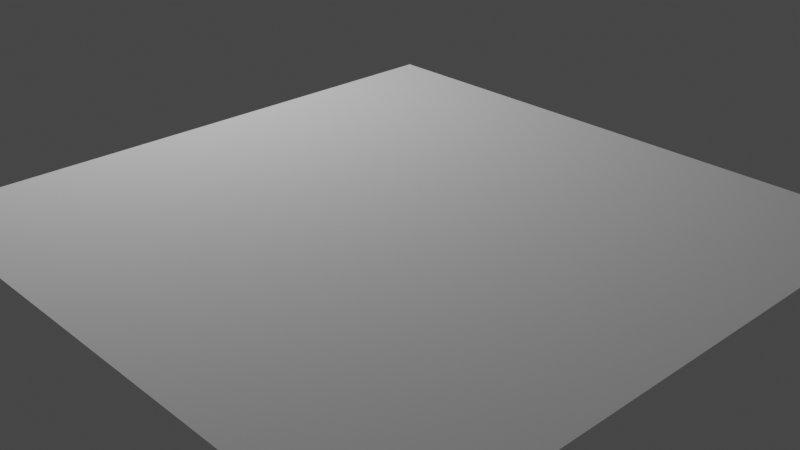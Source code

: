 # Source: floor.blend  (saved by Blender 2.82.7; exported with 4.5.12 LTS)
import bpy
from mathutils import Matrix  # noqa: F401  (used for matrix-valued properties, if any)

bpy.ops.wm.read_factory_settings(use_empty=True)
scene = bpy.context.scene
scene.name = 'Scene'

# ---- collections
col_collection = bpy.data.collections.new('Collection'); scene.collection.children.link(col_collection)

# ---- world
world_world = bpy.data.worlds.new('World'); scene.world = world_world
world_world.use_nodes = True; world_world.node_tree.nodes.clear()
_N = world_world.node_tree.nodes; _L = world_world.node_tree.links
n0 = _N.new('ShaderNodeOutputWorld'); n0.name = 'World Output'; n0.location = (300, 300)
n1 = _N.new('ShaderNodeBackground'); n1.name = 'Background'; n1.location = (10, 300)
n1.inputs[0].default_value = (0.05088, 0.05088, 0.05088, 1.0)
_L.new(n1.outputs[0], n0.inputs[0])
n0.is_active_output = True
world_world.color = (0.05088, 0.05088, 0.05088)
world_world.use_sun_shadow = False
world_world.sun_shadow_jitter_overblur = 0.0

# ---- cameras
cam_camera = bpy.data.cameras.new('Camera')
cam_camera.clip_end = 100.0
cam_camera.ortho_scale = 7.314

# ---- lights
light_light = bpy.data.lights.new('Light', 'POINT')
light_light.transmission_factor = 0.0
light_light.energy = 1000.0
light_light.shadow_soft_size = 0.1
light_light.shadow_maximum_resolution = 0.006
light_light.use_absolute_resolution = True

# ---- meshes
me_plane = bpy.data.meshes.new('Plane')
me_plane.from_pydata([(-1.0, -1.0, 0.0), (1.0, -1.0, 0.0), (-1.0, 1.0, 0.0), (1.0, 1.0, 0.0)], [], [(0, 1, 3, 2)])
_uv = me_plane.uv_layers.new(name='UVMap')
_uv.uv.foreach_set('vector', [0.001366, 4.02, 0.001366, 0.0005121, 4.031, 0.0005121, 4.031, 4.02])
me_plane.use_remesh_fix_poles = True
me_plane.use_remesh_preserve_attributes = False
me_plane.use_mirror_vertex_groups = False
me_plane.update()

# ---- objects
ob_light = bpy.data.objects.new('Light', light_light)
ob_camera = bpy.data.objects.new('Camera', cam_camera)
ob_plane = bpy.data.objects.new('Plane', me_plane)

# ---- transforms, parenting, visibility, modifiers, constraints
ob_light.location = (-5.221, 1.005, 5.904)
ob_light.rotation_euler = (0.6503, 0.05522, 1.866)
ob_light.lock_rotations_4d = False
ob_light.empty_display_type = 'ARROWS'
ob_light.color = (0.0, 0.0, 0.0, 0.0)
ob_light.lineart.crease_threshold = 0.0
ob_camera.location = (7.359, -6.926, 4.958)
ob_camera.rotation_euler = (1.109, 0.0, 0.8149)
ob_camera.lock_rotations_4d = False
ob_camera.empty_display_type = 'ARROWS'
ob_camera.color = (0.0, 0.0, 0.0, 0.0)
ob_camera.display_type = 'WIRE'
ob_camera.lineart.crease_threshold = 0.0
ob_plane.location = (0.0, 0.0, 0.0)
ob_plane.scale = (3.5, 3.5, 1.0)
ob_plane.lineart.crease_threshold = 0.0

# ---- collection membership
col_collection.objects.link(ob_light)
col_collection.objects.link(ob_camera)
col_collection.objects.link(ob_plane)

# ---- scene / render settings (as saved in the file)
scene.camera = ob_camera
scene.frame_start = 1; scene.frame_end = 250; scene.frame_set(1)
scene.render.engine = 'BLENDER_EEVEE_NEXT'
scene.cycles.use_denoising = False
scene.cycles.samples = 128
scene.cycles.sampling_pattern = 'TABULATED_SOBOL'
scene.cycles.use_adaptive_sampling = False
scene.cycles.use_light_tree = False
scene.view_settings.view_transform = 'Filmic'
bpy.context.view_layer.update()
